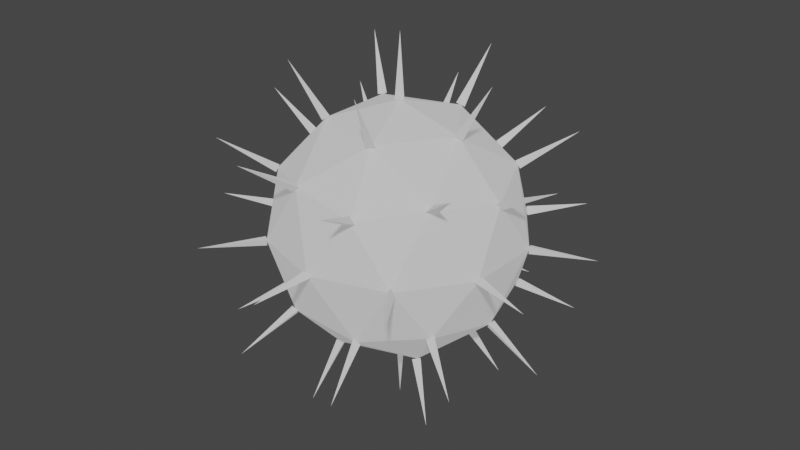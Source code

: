 # Source: PointLight.blend  (saved by Blender 3.3.6; exported with 4.5.12 LTS)
import bpy
from mathutils import Matrix  # noqa: F401  (used for matrix-valued properties, if any)

bpy.ops.wm.read_factory_settings(use_empty=True)
scene = bpy.context.scene
scene.name = 'Scene'

# ---- collections
col_collection = bpy.data.collections.new('Collection'); scene.collection.children.link(col_collection)

# ---- materials (node trees are filled in below, after node groups)
mat_material = bpy.data.materials.new('Material')
mat_material.use_transparent_shadow = False

# ---- material node trees
mat_material.use_nodes = True; mat_material.node_tree.nodes.clear()
_N = mat_material.node_tree.nodes; _L = mat_material.node_tree.links
n0 = _N.new('ShaderNodeBsdfPrincipled'); n0.name = 'Principled BSDF'; n0.location = (10, 300)
n0.distribution = 'GGX'
n0.subsurface_method = 'RANDOM_WALK_SKIN'
n0.inputs[0].default_value = (0.32, 0.32, 0.32, 1.0)
n0.inputs[2].default_value = 1.0
n0.inputs[3].default_value = 1.45
n0.inputs[27].default_value = (0.32, 0.32, 0.32, 1.0)
n0.inputs[28].default_value = 1.0
n1 = _N.new('ShaderNodeOutputMaterial'); n1.name = 'Material Output'; n1.location = (300, 300)
_L.new(n0.outputs[0], n1.inputs[0])
n1.is_active_output = True

# ---- world
world_world = bpy.data.worlds.new('World'); scene.world = world_world
world_world.use_nodes = True; world_world.node_tree.nodes.clear()
_N = world_world.node_tree.nodes; _L = world_world.node_tree.links
n0 = _N.new('ShaderNodeOutputWorld'); n0.name = 'World Output'; n0.location = (300, 300)
n1 = _N.new('ShaderNodeBackground'); n1.name = 'Background'; n1.location = (10, 300)
n1.inputs[0].default_value = (0.05088, 0.05088, 0.05088, 1.0)
_L.new(n1.outputs[0], n0.inputs[0])
n0.is_active_output = True
world_world.color = (0.05088, 0.05088, 0.05088)
world_world.use_sun_shadow = False
world_world.sun_shadow_jitter_overblur = 0.0

# ---- meshes
me_pointlight_mesh = bpy.data.meshes.new('PointLight_mesh')
me_pointlight_mesh.from_pydata([(0.0, 0.0, -0.5), (0.3618, -0.2629, -0.2236), (-0.1382, -0.4253, -0.2236), (-0.4472, 0.0, -0.2236), (-0.1382, 0.4253, -0.2236), (0.3618, 0.2629, -0.2236), (0.1382, -0.4253, 0.2236), (-0.3618, -0.2629, 0.2236), (-0.3618, 0.2629, 0.2236), (0.1382, 0.4253, 0.2236), (0.4472, 0.0, 0.2236), (0.0, 0.0, 0.5), (-0.08123, -0.25, -0.4253), (0.2127, -0.1545, -0.4253), (0.1314, -0.4045, -0.2629), (0.4253, 0.0, -0.2629), (0.2127, 0.1545, -0.4253), (-0.2629, 0.0, -0.4253), (-0.3441, -0.25, -0.2629), (-0.08123, 0.25, -0.4253), (-0.3441, 0.25, -0.2629), (0.1314, 0.4045, -0.2629), (0.4755, -0.1545, 0.0), (0.4755, 0.1545, 0.0), (0.0, -0.5, 0.0), (0.2939, -0.4045, 0.0), (-0.4755, -0.1545, 0.0), (-0.2939, -0.4045, 0.0), (-0.2939, 0.4045, 0.0), (-0.4755, 0.1545, 0.0), (0.2939, 0.4045, 0.0), (0.0, 0.5, 0.0), (0.3441, -0.25, 0.2629), (-0.1314, -0.4045, 0.2629), (-0.4253, 0.0, 0.2629), (-0.1314, 0.4045, 0.2629), (0.3441, 0.25, 0.2629), (0.08123, -0.25, 0.4253), (0.2629, 0.0, 0.4253), (-0.2127, -0.1545, 0.4253), (-0.2127, 0.1545, 0.4253), (0.08123, 0.25, 0.4253), (-3.358e-07, -1.239e-09, -0.75), (-0.02, -0.0001476, -0.5), (0.009872, 0.01739, -0.5), (0.01013, -0.01725, -0.5), (0.5427, -0.3943, -0.3354), (0.3629, -0.2491, -0.2381), (0.3732, -0.2611, -0.2073), (0.3494, -0.2784, -0.2255), (-0.2073, -0.638, -0.3354), (-0.121, -0.4338, -0.2181), (-0.1542, -0.4264, -0.2116), (-0.1394, -0.4157, -0.2411), (-0.6708, 0.0, -0.3354), (-0.4562, 0.0, -0.2057), (-0.4427, 0.01732, -0.2326), (-0.4427, -0.01732, -0.2326), (-0.2073, 0.638, -0.3354), (-0.121, 0.4338, -0.2181), (-0.1394, 0.4157, -0.2411), (-0.1542, 0.4264, -0.2116), (0.5427, 0.3943, -0.3354), (0.3629, 0.2491, -0.2381), (0.3494, 0.2784, -0.2255), (0.3732, 0.2611, -0.2073), (0.2073, -0.638, 0.3354), (0.1571, -0.4221, 0.2181), (0.1315, -0.4183, 0.2411), (0.1259, -0.4356, 0.2116), (-0.5427, -0.3943, 0.3354), (-0.349, -0.2681, 0.2381), (-0.3727, -0.2462, 0.2255), (-0.3636, -0.2742, 0.2073), (-0.5427, 0.3943, 0.3354), (-0.349, 0.2681, 0.2381), (-0.3636, 0.2742, 0.2073), (-0.3727, 0.2462, 0.2255), (0.2073, 0.638, 0.3354), (0.1571, 0.4221, 0.2181), (0.1259, 0.4356, 0.2116), (0.1315, 0.4183, 0.2411), (0.6708, 0.0, 0.3354), (0.4562, 0.0, 0.2057), (0.4427, 0.01732, 0.2326), (0.4427, -0.01732, 0.2326), (3.574e-07, -6.57e-10, 0.75), (0.02, 0.0, 0.5), (-0.01, 0.01732, 0.5), (-0.01, -0.01732, 0.5), (-0.1218, -0.375, -0.638), (-0.06476, -0.2609, -0.4221), (-0.09888, -0.2562, -0.4183), (-0.08004, -0.2329, -0.4356), (0.319, -0.2318, -0.638), (0.2084, -0.1369, -0.4338), (0.23, -0.1571, -0.4157), (0.1995, -0.1696, -0.4264), (0.1972, -0.6068, -0.3943), (0.1485, -0.3955, -0.2681), (0.1307, -0.4156, -0.2462), (0.1151, -0.4024, -0.2743), (0.638, 2.653e-09, -0.3943), (0.4148, -3.807e-10, -0.2799), (0.4306, 0.01732, -0.2544), (0.4306, -0.01732, -0.2544), (0.319, 0.2318, -0.638), (0.2084, 0.1369, -0.4338), (0.1995, 0.1696, -0.4264), (0.23, 0.1571, -0.4157), (-0.3943, -1.326e-09, -0.638), (-0.2799, -3.735e-10, -0.4148), (-0.2544, 0.01732, -0.4306), (-0.2544, -0.01732, -0.4306), (-0.5161, -0.375, -0.3943), (-0.3441, -0.2645, -0.2491), (-0.3567, -0.2346, -0.2611), (-0.3315, -0.2509, -0.2784), (-0.1218, 0.375, -0.638), (-0.06476, 0.2609, -0.4221), (-0.08004, 0.2329, -0.4356), (-0.09888, 0.2562, -0.4183), (-0.5161, 0.375, -0.3943), (-0.3441, 0.2645, -0.2491), (-0.3315, 0.2509, -0.2784), (-0.3567, 0.2346, -0.2611), (0.1972, 0.6068, -0.3943), (0.1485, 0.3955, -0.2681), (0.1151, 0.4024, -0.2743), (0.1307, 0.4156, -0.2462), (0.7133, -0.2318, -6.784e-08), (0.4774, -0.1486, -0.01902), (0.4797, -0.1418, 0.01486), (0.4695, -0.1731, 0.004158), (0.7133, 0.2318, -6.784e-08), (0.4774, 0.1486, -0.01902), (0.4695, 0.1731, 0.004158), (0.4797, 0.1418, 0.01486), (1.326e-09, -0.75, -4.073e-08), (0.02, -0.5, -1.061e-10), (-0.01, -0.5, 0.01732), (-0.01, -0.5, -0.01732), (0.4408, -0.6068, 3.938e-08), (0.307, -0.395, -0.01176), (0.2956, -0.4033, 0.01989), (0.2791, -0.4152, -0.008135), (-0.7133, -0.2318, 5.188e-08), (-0.4736, -0.1604, 0.01902), (-0.4816, -0.1359, -0.004158), (-0.4714, -0.1672, -0.01486), (-0.4408, -0.6068, -8.117e-08), (-0.2808, -0.414, 0.01176), (-0.3087, -0.3938, 0.008135), (-0.2922, -0.4057, -0.01989), (-0.4408, 0.6068, -8.117e-08), (-0.2808, 0.414, 0.01176), (-0.2922, 0.4057, -0.01989), (-0.3087, 0.3938, 0.008135), (-0.7133, 0.2318, 5.188e-08), (-0.4736, 0.1604, 0.01902), (-0.4714, 0.1672, -0.01486), (-0.4816, 0.1359, -0.004158), (0.4408, 0.6068, 3.938e-08), (0.307, 0.395, -0.01176), (0.2791, 0.4152, -0.008135), (0.2956, 0.4033, 0.01989), (-2.487e-09, 0.75, -4.073e-08), (0.02, 0.5, 1.99e-10), (-0.01, 0.5, -0.01732), (-0.01, 0.5, 0.01732), (0.5161, -0.375, 0.3943), (0.3579, -0.2455, 0.2491), (0.3411, -0.2378, 0.2784), (0.3333, -0.2667, 0.2611), (-0.1972, -0.6068, 0.3943), (-0.1123, -0.4073, 0.2681), (-0.1434, -0.3932, 0.2743), (-0.1386, -0.413, 0.2462), (-0.638, -3.979e-09, 0.3943), (-0.4148, -1.775e-10, 0.2799), (-0.4306, 0.01732, 0.2544), (-0.4306, -0.01732, 0.2544), (-0.1972, 0.6068, 0.3943), (-0.1123, 0.4073, 0.2681), (-0.1386, 0.413, 0.2462), (-0.1434, 0.3932, 0.2743), (0.5161, 0.375, 0.3943), (0.3579, 0.2455, 0.2491), (0.3333, 0.2667, 0.2611), (0.3411, 0.2378, 0.2784), (0.1218, -0.375, 0.638), (0.1009, -0.2491, 0.4221), (0.07213, -0.2355, 0.4356), (0.07061, -0.2654, 0.4183), (0.3943, -6.632e-10, 0.638), (0.2799, 1.507e-11, 0.4148), (0.2544, 0.01732, 0.4306), (0.2544, -0.01732, 0.4306), (-0.319, -0.2318, 0.638), (-0.1946, -0.1559, 0.4338), (-0.2229, -0.1374, 0.4264), (-0.2205, -0.1702, 0.4157), (-0.319, 0.2318, 0.638), (-0.1946, 0.1559, 0.4338), (-0.2205, 0.1702, 0.4157), (-0.2229, 0.1374, 0.4264), (0.1218, 0.375, 0.638), (0.1009, 0.2491, 0.4221), (0.07061, 0.2654, 0.4183), (0.07213, 0.2355, 0.4356)], [], [(0, 13, 12), (1, 13, 15), (0, 12, 17), (0, 17, 19), (0, 19, 16), (1, 15, 22), (2, 14, 24), (3, 18, 26), (4, 20, 28), (5, 21, 30), (1, 22, 25), (2, 24, 27), (3, 26, 29), (4, 28, 31), (5, 30, 23), (6, 32, 37), (7, 33, 39), (8, 34, 40), (9, 35, 41), (10, 36, 38), (38, 41, 11), (38, 36, 41), (36, 9, 41), (41, 40, 11), (41, 35, 40), (35, 8, 40), (40, 39, 11), (40, 34, 39), (34, 7, 39), (39, 37, 11), (39, 33, 37), (33, 6, 37), (37, 38, 11), (37, 32, 38), (32, 10, 38), (23, 36, 10), (23, 30, 36), (30, 9, 36), (31, 35, 9), (31, 28, 35), (28, 8, 35), (29, 34, 8), (29, 26, 34), (26, 7, 34), (27, 33, 7), (27, 24, 33), (24, 6, 33), (25, 32, 6), (25, 22, 32), (22, 10, 32), (30, 31, 9), (30, 21, 31), (21, 4, 31), (28, 29, 8), (28, 20, 29), (20, 3, 29), (26, 27, 7), (26, 18, 27), (18, 2, 27), (24, 25, 6), (24, 14, 25), (14, 1, 25), (22, 23, 10), (22, 15, 23), (15, 5, 23), (16, 21, 5), (16, 19, 21), (19, 4, 21), (19, 20, 4), (19, 17, 20), (17, 3, 20), (17, 18, 3), (17, 12, 18), (12, 2, 18), (15, 16, 5), (15, 13, 16), (13, 0, 16), (12, 14, 2), (12, 13, 14), (13, 1, 14), (43, 44, 42), (44, 45, 42), (45, 43, 42), (45, 44, 43), (47, 48, 46), (48, 49, 46), (49, 47, 46), (49, 48, 47), (51, 52, 50), (52, 53, 50), (53, 51, 50), (53, 52, 51), (55, 56, 54), (56, 57, 54), (57, 55, 54), (57, 56, 55), (59, 60, 58), (60, 61, 58), (61, 59, 58), (61, 60, 59), (63, 64, 62), (64, 65, 62), (65, 63, 62), (65, 64, 63), (67, 68, 66), (68, 69, 66), (69, 67, 66), (69, 68, 67), (71, 72, 70), (72, 73, 70), (73, 71, 70), (73, 72, 71), (75, 76, 74), (76, 77, 74), (77, 75, 74), (77, 76, 75), (79, 80, 78), (80, 81, 78), (81, 79, 78), (81, 80, 79), (83, 84, 82), (84, 85, 82), (85, 83, 82), (85, 84, 83), (87, 88, 86), (88, 89, 86), (89, 87, 86), (89, 88, 87), (91, 92, 90), (92, 93, 90), (93, 91, 90), (93, 92, 91), (95, 96, 94), (96, 97, 94), (97, 95, 94), (97, 96, 95), (99, 100, 98), (100, 101, 98), (101, 99, 98), (101, 100, 99), (103, 104, 102), (104, 105, 102), (105, 103, 102), (105, 104, 103), (107, 108, 106), (108, 109, 106), (109, 107, 106), (109, 108, 107), (111, 112, 110), (112, 113, 110), (113, 111, 110), (113, 112, 111), (115, 116, 114), (116, 117, 114), (117, 115, 114), (117, 116, 115), (119, 120, 118), (120, 121, 118), (121, 119, 118), (121, 120, 119), (123, 124, 122), (124, 125, 122), (125, 123, 122), (125, 124, 123), (127, 128, 126), (128, 129, 126), (129, 127, 126), (129, 128, 127), (131, 132, 130), (132, 133, 130), (133, 131, 130), (133, 132, 131), (135, 136, 134), (136, 137, 134), (137, 135, 134), (137, 136, 135), (139, 140, 138), (140, 141, 138), (141, 139, 138), (141, 140, 139), (143, 144, 142), (144, 145, 142), (145, 143, 142), (145, 144, 143), (147, 148, 146), (148, 149, 146), (149, 147, 146), (149, 148, 147), (151, 152, 150), (152, 153, 150), (153, 151, 150), (153, 152, 151), (155, 156, 154), (156, 157, 154), (157, 155, 154), (157, 156, 155), (159, 160, 158), (160, 161, 158), (161, 159, 158), (161, 160, 159), (163, 164, 162), (164, 165, 162), (165, 163, 162), (165, 164, 163), (167, 168, 166), (168, 169, 166), (169, 167, 166), (169, 168, 167), (171, 172, 170), (172, 173, 170), (173, 171, 170), (173, 172, 171), (175, 176, 174), (176, 177, 174), (177, 175, 174), (177, 176, 175), (179, 180, 178), (180, 181, 178), (181, 179, 178), (181, 180, 179), (183, 184, 182), (184, 185, 182), (185, 183, 182), (185, 184, 183), (187, 188, 186), (188, 189, 186), (189, 187, 186), (189, 188, 187), (191, 192, 190), (192, 193, 190), (193, 191, 190), (193, 192, 191), (195, 196, 194), (196, 197, 194), (197, 195, 194), (197, 196, 195), (199, 200, 198), (200, 201, 198), (201, 199, 198), (201, 200, 199), (203, 204, 202), (204, 205, 202), (205, 203, 202), (205, 204, 203), (207, 208, 206), (208, 209, 206), (209, 207, 206), (209, 208, 207)])
_uv = me_pointlight_mesh.uv_layers.new(name='UVMap')
_uv.uv.foreach_set('vector', [0.1818, 0.0, 0.2273, 0.07873, 0.1364, 0.07873, 0.2727, 0.1575, 0.3182, 0.07873, 0.3636, 0.1575, 0.9091, 0.0, 0.9545, 0.07873, 0.8636, 0.07873, 0.7273, 0.0, 0.7727, 0.07873, 0.6818, 0.07873, 0.5455, 0.0, 0.5909, 0.07873, 0.5, 0.07873, 0.2727, 0.1575, 0.3636, 0.1575, 0.3182, 0.2362, 0.09091, 0.1575, 0.1818, 0.1575, 0.1364, 0.2362, 0.8182, 0.1575, 0.9091, 0.1575, 0.8636, 0.2362, 0.6364, 0.1575, 0.7273, 0.1575, 0.6818, 0.2362, 0.4545, 0.1575, 0.5455, 0.1575, 0.5, 0.2362, 0.2727, 0.1575, 0.3182, 0.2362, 0.2273, 0.2362, 0.09091, 0.1575, 0.1364, 0.2362, 0.04546, 0.2362, 0.8182, 0.1575, 0.8636, 0.2362, 0.7727, 0.2362, 0.6364, 0.1575, 0.6818, 0.2362, 0.5909, 0.2362, 0.4545, 0.1575, 0.5, 0.2362, 0.4091, 0.2362, 0.1818, 0.3149, 0.2727, 0.3149, 0.2273, 0.3937, 0.0, 0.3149, 0.09091, 0.3149, 0.04546, 0.3937, 0.7273, 0.3149, 0.8182, 0.3149, 0.7727, 0.3937, 0.5455, 0.3149, 0.6364, 0.3149, 0.5909, 0.3937, 0.3636, 0.3149, 0.4545, 0.3149, 0.4091, 0.3937, 0.4091, 0.3937, 0.5, 0.3937, 0.4545, 0.4724, 0.4091, 0.3937, 0.4545, 0.3149, 0.5, 0.3937, 0.4545, 0.3149, 0.5455, 0.3149, 0.5, 0.3937, 0.5909, 0.3937, 0.6818, 0.3937, 0.6364, 0.4724, 0.5909, 0.3937, 0.6364, 0.3149, 0.6818, 0.3937, 0.6364, 0.3149, 0.7273, 0.3149, 0.6818, 0.3937, 0.7727, 0.3937, 0.8636, 0.3937, 0.8182, 0.4724, 0.7727, 0.3937, 0.8182, 0.3149, 0.8636, 0.3937, 0.8182, 0.3149, 0.9091, 0.3149, 0.8636, 0.3937, 0.04546, 0.3937, 0.1364, 0.3937, 0.09091, 0.4724, 0.04546, 0.3937, 0.09091, 0.3149, 0.1364, 0.3937, 0.09091, 0.3149, 0.1818, 0.3149, 0.1364, 0.3937, 0.2273, 0.3937, 0.3182, 0.3937, 0.2727, 0.4724, 0.2273, 0.3937, 0.2727, 0.3149, 0.3182, 0.3937, 0.2727, 0.3149, 0.3636, 0.3149, 0.3182, 0.3937, 0.4091, 0.2362, 0.4545, 0.3149, 0.3636, 0.3149, 0.4091, 0.2362, 0.5, 0.2362, 0.4545, 0.3149, 0.5, 0.2362, 0.5455, 0.3149, 0.4545, 0.3149, 0.5909, 0.2362, 0.6364, 0.3149, 0.5455, 0.3149, 0.5909, 0.2362, 0.6818, 0.2362, 0.6364, 0.3149, 0.6818, 0.2362, 0.7273, 0.3149, 0.6364, 0.3149, 0.7727, 0.2362, 0.8182, 0.3149, 0.7273, 0.3149, 0.7727, 0.2362, 0.8636, 0.2362, 0.8182, 0.3149, 0.8636, 0.2362, 0.9091, 0.3149, 0.8182, 0.3149, 0.04546, 0.2362, 0.09091, 0.3149, 0.0, 0.3149, 0.04546, 0.2362, 0.1364, 0.2362, 0.09091, 0.3149, 0.1364, 0.2362, 0.1818, 0.3149, 0.09091, 0.3149, 0.2273, 0.2362, 0.2727, 0.3149, 0.1818, 0.3149, 0.2273, 0.2362, 0.3182, 0.2362, 0.2727, 0.3149, 0.3182, 0.2362, 0.3636, 0.3149, 0.2727, 0.3149, 0.5, 0.2362, 0.5909, 0.2362, 0.5455, 0.3149, 0.5, 0.2362, 0.5455, 0.1575, 0.5909, 0.2362, 0.5455, 0.1575, 0.6364, 0.1575, 0.5909, 0.2362, 0.6818, 0.2362, 0.7727, 0.2362, 0.7273, 0.3149, 0.6818, 0.2362, 0.7273, 0.1575, 0.7727, 0.2362, 0.7273, 0.1575, 0.8182, 0.1575, 0.7727, 0.2362, 0.8636, 0.2362, 0.9545, 0.2362, 0.9091, 0.3149, 0.8636, 0.2362, 0.9091, 0.1575, 0.9545, 0.2362, 0.9091, 0.1575, 1.0, 0.1575, 0.9545, 0.2362, 0.1364, 0.2362, 0.2273, 0.2362, 0.1818, 0.3149, 0.1364, 0.2362, 0.1818, 0.1575, 0.2273, 0.2362, 0.1818, 0.1575, 0.2727, 0.1575, 0.2273, 0.2362, 0.3182, 0.2362, 0.4091, 0.2362, 0.3636, 0.3149, 0.3182, 0.2362, 0.3636, 0.1575, 0.4091, 0.2362, 0.3636, 0.1575, 0.4545, 0.1575, 0.4091, 0.2362, 0.5, 0.07873, 0.5455, 0.1575, 0.4545, 0.1575, 0.5, 0.07873, 0.5909, 0.07873, 0.5455, 0.1575, 0.5909, 0.07873, 0.6364, 0.1575, 0.5455, 0.1575, 0.6818, 0.07873, 0.7273, 0.1575, 0.6364, 0.1575, 0.6818, 0.07873, 0.7727, 0.07873, 0.7273, 0.1575, 0.7727, 0.07873, 0.8182, 0.1575, 0.7273, 0.1575, 0.8636, 0.07873, 0.9091, 0.1575, 0.8182, 0.1575, 0.8636, 0.07873, 0.9545, 0.07873, 0.9091, 0.1575, 0.9545, 0.07873, 1.0, 0.1575, 0.9091, 0.1575, 0.3636, 0.1575, 0.4091, 0.07873, 0.4545, 0.1575, 0.3636, 0.1575, 0.3182, 0.07873, 0.4091, 0.07873, 0.3182, 0.07873, 0.3636, 0.0, 0.4091, 0.07873, 0.1364, 0.07873, 0.1818, 0.1575, 0.09091, 0.1575, 0.1364, 0.07873, 0.2273, 0.07873, 0.1818, 0.1575, 0.2273, 0.07873, 0.2727, 0.1575, 0.1818, 0.1575, 0.5455, 0.0, 0.5455, 0.0, 0.5455, 0.0, 0.5455, 0.0, 0.5455, 0.0, 0.5455, 0.0, 0.5455, 0.0, 0.5455, 0.0, 0.5455, 0.0, 0.5455, 0.0, 0.5455, 0.0, 0.5455, 0.0, 0.2727, 0.1575, 0.2727, 0.1575, 0.2727, 0.1575, 0.2727, 0.1575, 0.2727, 0.1575, 0.2727, 0.1575, 0.2727, 0.1575, 0.2727, 0.1575, 0.2727, 0.1575, 0.2727, 0.1575, 0.2727, 0.1575, 0.2727, 0.1575, 0.4545, 0.1575, 0.4545, 0.1575, 0.4545, 0.1575, 0.4545, 0.1575, 0.4545, 0.1575, 0.4545, 0.1575, 0.4545, 0.1575, 0.4545, 0.1575, 0.4545, 0.1575, 0.4545, 0.1575, 0.4545, 0.1575, 0.4545, 0.1575, 0.8182, 0.1575, 0.8182, 0.1575, 0.8182, 0.1575, 0.8182, 0.1575, 0.8182, 0.1575, 0.8182, 0.1575, 0.8182, 0.1575, 0.8182, 0.1575, 0.8182, 0.1575, 0.8182, 0.1575, 0.8182, 0.1575, 0.8182, 0.1575, 0.6364, 0.1575, 0.6364, 0.1575, 0.6364, 0.1575, 0.6364, 0.1575, 0.6364, 0.1575, 0.6364, 0.1575, 0.6364, 0.1575, 0.6364, 0.1575, 0.6364, 0.1575, 0.6364, 0.1575, 0.6364, 0.1575, 0.6364, 0.1575, 0.4545, 0.1575, 0.4545, 0.1575, 0.4545, 0.1575, 0.4545, 0.1575, 0.4545, 0.1575, 0.4545, 0.1575, 0.4545, 0.1575, 0.4545, 0.1575, 0.4545, 0.1575, 0.4545, 0.1575, 0.4545, 0.1575, 0.4545, 0.1575, 0.1818, 0.3149, 0.1818, 0.3149, 0.1818, 0.3149, 0.1818, 0.3149, 0.1818, 0.3149, 0.1818, 0.3149, 0.1818, 0.3149, 0.1818, 0.3149, 0.1818, 0.3149, 0.1818, 0.3149, 0.1818, 0.3149, 0.1818, 0.3149, 0.5455, 0.3149, 0.5455, 0.3149, 0.5455, 0.3149, 0.5455, 0.3149, 0.5455, 0.3149, 0.5455, 0.3149, 0.5455, 0.3149, 0.5455, 0.3149, 0.5455, 0.3149, 0.5455, 0.3149, 0.5455, 0.3149, 0.5455, 0.3149, 0.7273, 0.3149, 0.7273, 0.3149, 0.7273, 0.3149, 0.7273, 0.3149, 0.7273, 0.3149, 0.7273, 0.3149, 0.7273, 0.3149, 0.7273, 0.3149, 0.7273, 0.3149, 0.7273, 0.3149, 0.7273, 0.3149, 0.7273, 0.3149, 0.5455, 0.3149, 0.5455, 0.3149, 0.5455, 0.3149, 0.5455, 0.3149, 0.5455, 0.3149, 0.5455, 0.3149, 0.5455, 0.3149, 0.5455, 0.3149, 0.5455, 0.3149, 0.5455, 0.3149, 0.5455, 0.3149, 0.5455, 0.3149, 0.3636, 0.3149, 0.3636, 0.3149, 0.3636, 0.3149, 0.3636, 0.3149, 0.3636, 0.3149, 0.3636, 0.3149, 0.3636, 0.3149, 0.3636, 0.3149, 0.3636, 0.3149, 0.3636, 0.3149, 0.3636, 0.3149, 0.3636, 0.3149, 0.4545, 0.4724, 0.4545, 0.4724, 0.4545, 0.4724, 0.4545, 0.4724, 0.4545, 0.4724, 0.4545, 0.4724, 0.4545, 0.4724, 0.4545, 0.4724, 0.4545, 0.4724, 0.4545, 0.4724, 0.4545, 0.4724, 0.4545, 0.4724, 0.5455, 0.07873, 0.5455, 0.07873, 0.5455, 0.07873, 0.5455, 0.07873, 0.5455, 0.07873, 0.5455, 0.07873, 0.5455, 0.07873, 0.5455, 0.07873, 0.5455, 0.07873, 0.5455, 0.07873, 0.5455, 0.07873, 0.5455, 0.07873, 0.2727, 0.07873, 0.2727, 0.07873, 0.2727, 0.07873, 0.2727, 0.07873, 0.2727, 0.07873, 0.2727, 0.07873, 0.2727, 0.07873, 0.2727, 0.07873, 0.2727, 0.07873, 0.2727, 0.07873, 0.2727, 0.07873, 0.2727, 0.07873, 0.1818, 0.1575, 0.1818, 0.1575, 0.1818, 0.1575, 0.1818, 0.1575, 0.1818, 0.1575, 0.1818, 0.1575, 0.1818, 0.1575, 0.1818, 0.1575, 0.1818, 0.1575, 0.1818, 0.1575, 0.1818, 0.1575, 0.1818, 0.1575, 0.3636, 0.1575, 0.3636, 0.1575, 0.3636, 0.1575, 0.3636, 0.1575, 0.3636, 0.1575, 0.3636, 0.1575, 0.3636, 0.1575, 0.3636, 0.1575, 0.3636, 0.1575, 0.3636, 0.1575, 0.3636, 0.1575, 0.3636, 0.1575, 0.4545, 0.07873, 0.4545, 0.07873, 0.4545, 0.07873, 0.4545, 0.07873, 0.4545, 0.07873, 0.4545, 0.07873, 0.4545, 0.07873, 0.4545, 0.07873, 0.4545, 0.07873, 0.4545, 0.07873, 0.4545, 0.07873, 0.4545, 0.07873, 0.8182, 0.07873, 0.8182, 0.07873, 0.8182, 0.07873, 0.8182, 0.07873, 0.8182, 0.07873, 0.8182, 0.07873, 0.8182, 0.07873, 0.8182, 0.07873, 0.8182, 0.07873, 0.8182, 0.07873, 0.8182, 0.07873, 0.8182, 0.07873, 0.9091, 0.1575, 0.9091, 0.1575, 0.9091, 0.1575, 0.9091, 0.1575, 0.9091, 0.1575, 0.9091, 0.1575, 0.9091, 0.1575, 0.9091, 0.1575, 0.9091, 0.1575, 0.9091, 0.1575, 0.9091, 0.1575, 0.9091, 0.1575, 0.6364, 0.07873, 0.6364, 0.07873, 0.6364, 0.07873, 0.6364, 0.07873, 0.6364, 0.07873, 0.6364, 0.07873, 0.6364, 0.07873, 0.6364, 0.07873, 0.6364, 0.07873, 0.6364, 0.07873, 0.6364, 0.07873, 0.6364, 0.07873, 0.7273, 0.1575, 0.7273, 0.1575, 0.7273, 0.1575, 0.7273, 0.1575, 0.7273, 0.1575, 0.7273, 0.1575, 0.7273, 0.1575, 0.7273, 0.1575, 0.7273, 0.1575, 0.7273, 0.1575, 0.7273, 0.1575, 0.7273, 0.1575, 0.5455, 0.1575, 0.5455, 0.1575, 0.5455, 0.1575, 0.5455, 0.1575, 0.5455, 0.1575, 0.5455, 0.1575, 0.5455, 0.1575, 0.5455, 0.1575, 0.5455, 0.1575, 0.5455, 0.1575, 0.5455, 0.1575, 0.5455, 0.1575, 0.3182, 0.2362, 0.3182, 0.2362, 0.3182, 0.2362, 0.3182, 0.2362, 0.3182, 0.2362, 0.3182, 0.2362, 0.3182, 0.2362, 0.3182, 0.2362, 0.3182, 0.2362, 0.3182, 0.2362, 0.3182, 0.2362, 0.3182, 0.2362, 0.4091, 0.2362, 0.4091, 0.2362, 0.4091, 0.2362, 0.4091, 0.2362, 0.4091, 0.2362, 0.4091, 0.2362, 0.4091, 0.2362, 0.4091, 0.2362, 0.4091, 0.2362, 0.4091, 0.2362, 0.4091, 0.2362, 0.4091, 0.2362, 0.1364, 0.2362, 0.1364, 0.2362, 0.1364, 0.2362, 0.1364, 0.2362, 0.1364, 0.2362, 0.1364, 0.2362, 0.1364, 0.2362, 0.1364, 0.2362, 0.1364, 0.2362, 0.1364, 0.2362, 0.1364, 0.2362, 0.1364, 0.2362, 0.2273, 0.2362, 0.2273, 0.2362, 0.2273, 0.2362, 0.2273, 0.2362, 0.2273, 0.2362, 0.2273, 0.2362, 0.2273, 0.2362, 0.2273, 0.2362, 0.2273, 0.2362, 0.2273, 0.2362, 0.2273, 0.2362, 0.2273, 0.2362, 0.8636, 0.2362, 0.8636, 0.2362, 0.8636, 0.2362, 0.8636, 0.2362, 0.8636, 0.2362, 0.8636, 0.2362, 0.8636, 0.2362, 0.8636, 0.2362, 0.8636, 0.2362, 0.8636, 0.2362, 0.8636, 0.2362, 0.8636, 0.2362, 0.5, 0.2362, 0.5, 0.2362, 0.5, 0.2362, 0.5, 0.2362, 0.5, 0.2362, 0.5, 0.2362, 0.5, 0.2362, 0.5, 0.2362, 0.5, 0.2362, 0.5, 0.2362, 0.5, 0.2362, 0.5, 0.2362, 0.6818, 0.2362, 0.6818, 0.2362, 0.6818, 0.2362, 0.6818, 0.2362, 0.6818, 0.2362, 0.6818, 0.2362, 0.6818, 0.2362, 0.6818, 0.2362, 0.6818, 0.2362, 0.6818, 0.2362, 0.6818, 0.2362, 0.6818, 0.2362, 0.7727, 0.2362, 0.7727, 0.2362, 0.7727, 0.2362, 0.7727, 0.2362, 0.7727, 0.2362, 0.7727, 0.2362, 0.7727, 0.2362, 0.7727, 0.2362, 0.7727, 0.2362, 0.7727, 0.2362, 0.7727, 0.2362, 0.7727, 0.2362, 0.5, 0.2362, 0.5, 0.2362, 0.5, 0.2362, 0.5, 0.2362, 0.5, 0.2362, 0.5, 0.2362, 0.5, 0.2362, 0.5, 0.2362, 0.5, 0.2362, 0.5, 0.2362, 0.5, 0.2362, 0.5, 0.2362, 0.5909, 0.2362, 0.5909, 0.2362, 0.5909, 0.2362, 0.5909, 0.2362, 0.5909, 0.2362, 0.5909, 0.2362, 0.5909, 0.2362, 0.5909, 0.2362, 0.5909, 0.2362, 0.5909, 0.2362, 0.5909, 0.2362, 0.5909, 0.2362, 0.2727, 0.3149, 0.2727, 0.3149, 0.2727, 0.3149, 0.2727, 0.3149, 0.2727, 0.3149, 0.2727, 0.3149, 0.2727, 0.3149, 0.2727, 0.3149, 0.2727, 0.3149, 0.2727, 0.3149, 0.2727, 0.3149, 0.2727, 0.3149, 0.09091, 0.3149, 0.09091, 0.3149, 0.09091, 0.3149, 0.09091, 0.3149, 0.09091, 0.3149, 0.09091, 0.3149, 0.09091, 0.3149, 0.09091, 0.3149, 0.09091, 0.3149, 0.09091, 0.3149, 0.09091, 0.3149, 0.09091, 0.3149, 0.8182, 0.3149, 0.8182, 0.3149, 0.8182, 0.3149, 0.8182, 0.3149, 0.8182, 0.3149, 0.8182, 0.3149, 0.8182, 0.3149, 0.8182, 0.3149, 0.8182, 0.3149, 0.8182, 0.3149, 0.8182, 0.3149, 0.8182, 0.3149, 0.6364, 0.3149, 0.6364, 0.3149, 0.6364, 0.3149, 0.6364, 0.3149, 0.6364, 0.3149, 0.6364, 0.3149, 0.6364, 0.3149, 0.6364, 0.3149, 0.6364, 0.3149, 0.6364, 0.3149, 0.6364, 0.3149, 0.6364, 0.3149, 0.4545, 0.3149, 0.4545, 0.3149, 0.4545, 0.3149, 0.4545, 0.3149, 0.4545, 0.3149, 0.4545, 0.3149, 0.4545, 0.3149, 0.4545, 0.3149, 0.4545, 0.3149, 0.4545, 0.3149, 0.4545, 0.3149, 0.4545, 0.3149, 0.1818, 0.3937, 0.1818, 0.3937, 0.1818, 0.3937, 0.1818, 0.3937, 0.1818, 0.3937, 0.1818, 0.3937, 0.1818, 0.3937, 0.1818, 0.3937, 0.1818, 0.3937, 0.1818, 0.3937, 0.1818, 0.3937, 0.1818, 0.3937, 0.3636, 0.3937, 0.3636, 0.3937, 0.3636, 0.3937, 0.3636, 0.3937, 0.3636, 0.3937, 0.3636, 0.3937, 0.3636, 0.3937, 0.3636, 0.3937, 0.3636, 0.3937, 0.3636, 0.3937, 0.3636, 0.3937, 0.3636, 0.3937, 0.4545, 0.3937, 0.4545, 0.3937, 0.4545, 0.3937, 0.4545, 0.3937, 0.4545, 0.3937, 0.4545, 0.3937, 0.4545, 0.3937, 0.4545, 0.3937, 0.4545, 0.3937, 0.4545, 0.3937, 0.4545, 0.3937, 0.4545, 0.3937, 0.7273, 0.3937, 0.7273, 0.3937, 0.7273, 0.3937, 0.7273, 0.3937, 0.7273, 0.3937, 0.7273, 0.3937, 0.7273, 0.3937, 0.7273, 0.3937, 0.7273, 0.3937, 0.7273, 0.3937, 0.7273, 0.3937, 0.7273, 0.3937, 0.5455, 0.3937, 0.5455, 0.3937, 0.5455, 0.3937, 0.5455, 0.3937, 0.5455, 0.3937, 0.5455, 0.3937, 0.5455, 0.3937, 0.5455, 0.3937, 0.5455, 0.3937, 0.5455, 0.3937, 0.5455, 0.3937, 0.5455, 0.3937])
_uv.active_render = True
_uv = me_pointlight_mesh.uv_layers.new(name='uv_map')
_uv.uv.foreach_set('vector', [0.0, 0.0, 0.0, 0.0, 0.0, 0.0, 0.0, 0.0, 0.0, 0.0, 0.0, 0.0, 0.0, 0.0, 0.0, 0.0, 0.0, 0.0, 0.0, 0.0, 0.0, 0.0, 0.0, 0.0, 0.0, 0.0, 0.0, 0.0, 0.0, 0.0, 0.0, 0.0, 0.0, 0.0, 0.0, 0.0, 0.0, 0.0, 0.0, 0.0, 0.0, 0.0, 0.0, 0.0, 0.0, 0.0, 0.0, 0.0, 0.0, 0.0, 0.0, 0.0, 0.0, 0.0, 0.0, 0.0, 0.0, 0.0, 0.0, 0.0, 0.0, 0.0, 0.0, 0.0, 0.0, 0.0, 0.0, 0.0, 0.0, 0.0, 0.0, 0.0, 0.0, 0.0, 0.0, 0.0, 0.0, 0.0, 0.0, 0.0, 0.0, 0.0, 0.0, 0.0, 0.0, 0.0, 0.0, 0.0, 0.0, 0.0, 0.0, 0.0, 0.0, 0.0, 0.0, 0.0, 0.0, 0.0, 0.0, 0.0, 0.0, 0.0, 0.0, 0.0, 0.0, 0.0, 0.0, 0.0, 0.0, 0.0, 0.0, 0.0, 0.0, 0.0, 0.0, 0.0, 0.0, 0.0, 0.0, 0.0, 0.0, 0.0, 0.0, 0.0, 0.0, 0.0, 0.0, 0.0, 0.0, 0.0, 0.0, 0.0, 0.0, 0.0, 0.0, 0.0, 0.0, 0.0, 0.0, 0.0, 0.0, 0.0, 0.0, 0.0, 0.0, 0.0, 0.0, 0.0, 0.0, 0.0, 0.0, 0.0, 0.0, 0.0, 0.0, 0.0, 0.0, 0.0, 0.0, 0.0, 0.0, 0.0, 0.0, 0.0, 0.0, 0.0, 0.0, 0.0, 0.0, 0.0, 0.0, 0.0, 0.0, 0.0, 0.0, 0.0, 0.0, 0.0, 0.0, 0.0, 0.0, 0.0, 0.0, 0.0, 0.0, 0.0, 0.0, 0.0, 0.0, 0.0, 0.0, 0.0, 0.0, 0.0, 0.0, 0.0, 0.0, 0.0, 0.0, 0.0, 0.0, 0.0, 0.0, 0.0, 0.0, 0.0, 0.0, 0.0, 0.0, 0.0, 0.0, 0.0, 0.0, 0.0, 0.0, 0.0, 0.0, 0.0, 0.0, 0.0, 0.0, 0.0, 0.0, 0.0, 0.0, 0.0, 0.0, 0.0, 0.0, 0.0, 0.0, 0.0, 0.0, 0.0, 0.0, 0.0, 0.0, 0.0, 0.0, 0.0, 0.0, 0.0, 0.0, 0.0, 0.0, 0.0, 0.0, 0.0, 0.0, 0.0, 0.0, 0.0, 0.0, 0.0, 0.0, 0.0, 0.0, 0.0, 0.0, 0.0, 0.0, 0.0, 0.0, 0.0, 0.0, 0.0, 0.0, 0.0, 0.0, 0.0, 0.0, 0.0, 0.0, 0.0, 0.0, 0.0, 0.0, 0.0, 0.0, 0.0, 0.0, 0.0, 0.0, 0.0, 0.0, 0.0, 0.0, 0.0, 0.0, 0.0, 0.0, 0.0, 0.0, 0.0, 0.0, 0.0, 0.0, 0.0, 0.0, 0.0, 0.0, 0.0, 0.0, 0.0, 0.0, 0.0, 0.0, 0.0, 0.0, 0.0, 0.0, 0.0, 0.0, 0.0, 0.0, 0.0, 0.0, 0.0, 0.0, 0.0, 0.0, 0.0, 0.0, 0.0, 0.0, 0.0, 0.0, 0.0, 0.0, 0.0, 0.0, 0.0, 0.0, 0.0, 0.0, 0.0, 0.0, 0.0, 0.0, 0.0, 0.0, 0.0, 0.0, 0.0, 0.0, 0.0, 0.0, 0.0, 0.0, 0.0, 0.0, 0.0, 0.0, 0.0, 0.0, 0.0, 0.0, 0.0, 0.0, 0.0, 0.0, 0.0, 0.0, 0.0, 0.0, 0.0, 0.0, 0.0, 0.0, 0.0, 0.0, 0.0, 0.0, 0.0, 0.0, 0.0, 0.0, 0.0, 0.0, 0.0, 0.0, 0.0, 0.0, 0.0, 0.0, 0.0, 0.0, 0.0, 0.0, 0.0, 0.0, 0.0, 0.0, 0.0, 0.0, 0.0, 0.0, 0.0, 0.0, 0.0, 0.0, 0.0, 0.0, 0.0, 0.0, 0.0, 0.0, 0.0, 0.0, 0.0, 0.0, 0.0, 0.0, 0.0, 0.0, 0.0, 0.0, 0.0, 0.0, 0.0, 0.0, 0.0, 0.0, 0.0, 0.0, 0.0, 0.0, 0.0, 0.0, 0.0, 0.0, 0.0, 0.0, 0.0, 0.0, 0.0, 0.0, 0.0, 0.0, 0.0, 0.0, 0.0, 0.0, 0.0, 0.0, 0.0, 0.0, 0.0, 0.0, 0.0, 0.0, 0.0, 0.0, 0.0, 0.0, 0.0, 0.0, 0.0, 0.0, 0.0, 0.0, 0.0, 0.0, 0.0, 0.0, 0.0, 0.0, 0.0, 0.0, 0.0, 0.0, 0.0, 0.0, 0.0, 0.0, 0.0, 0.0, 0.0, 0.0, 0.0, 0.475, 0.25, 0.1375, 0.4449, 0.25, 0.25, 0.1375, 0.4449, 0.1375, 0.05514, 0.25, 0.25, 0.1375, 0.05514, 0.475, 0.25, 0.25, 0.25, 0.6375, 0.05514, 0.6375, 0.4449, 0.975, 0.25, 0.475, 0.25, 0.1375, 0.4449, 0.25, 0.25, 0.1375, 0.4449, 0.1375, 0.05514, 0.25, 0.25, 0.1375, 0.05514, 0.475, 0.25, 0.25, 0.25, 0.6375, 0.05514, 0.6375, 0.4449, 0.975, 0.25, 0.475, 0.25, 0.1375, 0.4449, 0.25, 0.25, 0.1375, 0.4449, 0.1375, 0.05514, 0.25, 0.25, 0.1375, 0.05514, 0.475, 0.25, 0.25, 0.25, 0.6375, 0.05514, 0.6375, 0.4449, 0.975, 0.25, 0.475, 0.25, 0.1375, 0.4449, 0.25, 0.25, 0.1375, 0.4449, 0.1375, 0.05514, 0.25, 0.25, 0.1375, 0.05514, 0.475, 0.25, 0.25, 0.25, 0.6375, 0.05514, 0.6375, 0.4449, 0.975, 0.25, 0.475, 0.25, 0.1375, 0.4449, 0.25, 0.25, 0.1375, 0.4449, 0.1375, 0.05514, 0.25, 0.25, 0.1375, 0.05514, 0.475, 0.25, 0.25, 0.25, 0.6375, 0.05514, 0.6375, 0.4449, 0.975, 0.25, 0.475, 0.25, 0.1375, 0.4449, 0.25, 0.25, 0.1375, 0.4449, 0.1375, 0.05514, 0.25, 0.25, 0.1375, 0.05514, 0.475, 0.25, 0.25, 0.25, 0.6375, 0.05514, 0.6375, 0.4449, 0.975, 0.25, 0.475, 0.25, 0.1375, 0.4449, 0.25, 0.25, 0.1375, 0.4449, 0.1375, 0.05514, 0.25, 0.25, 0.1375, 0.05514, 0.475, 0.25, 0.25, 0.25, 0.6375, 0.05514, 0.6375, 0.4449, 0.975, 0.25, 0.475, 0.25, 0.1375, 0.4449, 0.25, 0.25, 0.1375, 0.4449, 0.1375, 0.05514, 0.25, 0.25, 0.1375, 0.05514, 0.475, 0.25, 0.25, 0.25, 0.6375, 0.05514, 0.6375, 0.4449, 0.975, 0.25, 0.475, 0.25, 0.1375, 0.4449, 0.25, 0.25, 0.1375, 0.4449, 0.1375, 0.05514, 0.25, 0.25, 0.1375, 0.05514, 0.475, 0.25, 0.25, 0.25, 0.6375, 0.05514, 0.6375, 0.4449, 0.975, 0.25, 0.475, 0.25, 0.1375, 0.4449, 0.25, 0.25, 0.1375, 0.4449, 0.1375, 0.05514, 0.25, 0.25, 0.1375, 0.05514, 0.475, 0.25, 0.25, 0.25, 0.6375, 0.05514, 0.6375, 0.4449, 0.975, 0.25, 0.475, 0.25, 0.1375, 0.4449, 0.25, 0.25, 0.1375, 0.4449, 0.1375, 0.05514, 0.25, 0.25, 0.1375, 0.05514, 0.475, 0.25, 0.25, 0.25, 0.6375, 0.05514, 0.6375, 0.4449, 0.975, 0.25, 0.475, 0.25, 0.1375, 0.4449, 0.25, 0.25, 0.1375, 0.4449, 0.1375, 0.05514, 0.25, 0.25, 0.1375, 0.05514, 0.475, 0.25, 0.25, 0.25, 0.6375, 0.05514, 0.6375, 0.4449, 0.975, 0.25, 0.475, 0.25, 0.1375, 0.4449, 0.25, 0.25, 0.1375, 0.4449, 0.1375, 0.05514, 0.25, 0.25, 0.1375, 0.05514, 0.475, 0.25, 0.25, 0.25, 0.6375, 0.05514, 0.6375, 0.4449, 0.975, 0.25, 0.475, 0.25, 0.1375, 0.4449, 0.25, 0.25, 0.1375, 0.4449, 0.1375, 0.05514, 0.25, 0.25, 0.1375, 0.05514, 0.475, 0.25, 0.25, 0.25, 0.6375, 0.05514, 0.6375, 0.4449, 0.975, 0.25, 0.475, 0.25, 0.1375, 0.4449, 0.25, 0.25, 0.1375, 0.4449, 0.1375, 0.05514, 0.25, 0.25, 0.1375, 0.05514, 0.475, 0.25, 0.25, 0.25, 0.6375, 0.05514, 0.6375, 0.4449, 0.975, 0.25, 0.475, 0.25, 0.1375, 0.4449, 0.25, 0.25, 0.1375, 0.4449, 0.1375, 0.05514, 0.25, 0.25, 0.1375, 0.05514, 0.475, 0.25, 0.25, 0.25, 0.6375, 0.05514, 0.6375, 0.4449, 0.975, 0.25, 0.475, 0.25, 0.1375, 0.4449, 0.25, 0.25, 0.1375, 0.4449, 0.1375, 0.05514, 0.25, 0.25, 0.1375, 0.05514, 0.475, 0.25, 0.25, 0.25, 0.6375, 0.05514, 0.6375, 0.4449, 0.975, 0.25, 0.475, 0.25, 0.1375, 0.4449, 0.25, 0.25, 0.1375, 0.4449, 0.1375, 0.05514, 0.25, 0.25, 0.1375, 0.05514, 0.475, 0.25, 0.25, 0.25, 0.6375, 0.05514, 0.6375, 0.4449, 0.975, 0.25, 0.475, 0.25, 0.1375, 0.4449, 0.25, 0.25, 0.1375, 0.4449, 0.1375, 0.05514, 0.25, 0.25, 0.1375, 0.05514, 0.475, 0.25, 0.25, 0.25, 0.6375, 0.05514, 0.6375, 0.4449, 0.975, 0.25, 0.475, 0.25, 0.1375, 0.4449, 0.25, 0.25, 0.1375, 0.4449, 0.1375, 0.05514, 0.25, 0.25, 0.1375, 0.05514, 0.475, 0.25, 0.25, 0.25, 0.6375, 0.05514, 0.6375, 0.4449, 0.975, 0.25, 0.475, 0.25, 0.1375, 0.4449, 0.25, 0.25, 0.1375, 0.4449, 0.1375, 0.05514, 0.25, 0.25, 0.1375, 0.05514, 0.475, 0.25, 0.25, 0.25, 0.6375, 0.05514, 0.6375, 0.4449, 0.975, 0.25, 0.475, 0.25, 0.1375, 0.4449, 0.25, 0.25, 0.1375, 0.4449, 0.1375, 0.05514, 0.25, 0.25, 0.1375, 0.05514, 0.475, 0.25, 0.25, 0.25, 0.6375, 0.05514, 0.6375, 0.4449, 0.975, 0.25, 0.475, 0.25, 0.1375, 0.4449, 0.25, 0.25, 0.1375, 0.4449, 0.1375, 0.05514, 0.25, 0.25, 0.1375, 0.05514, 0.475, 0.25, 0.25, 0.25, 0.6375, 0.05514, 0.6375, 0.4449, 0.975, 0.25, 0.475, 0.25, 0.1375, 0.4449, 0.25, 0.25, 0.1375, 0.4449, 0.1375, 0.05514, 0.25, 0.25, 0.1375, 0.05514, 0.475, 0.25, 0.25, 0.25, 0.6375, 0.05514, 0.6375, 0.4449, 0.975, 0.25, 0.475, 0.25, 0.1375, 0.4449, 0.25, 0.25, 0.1375, 0.4449, 0.1375, 0.05514, 0.25, 0.25, 0.1375, 0.05514, 0.475, 0.25, 0.25, 0.25, 0.6375, 0.05514, 0.6375, 0.4449, 0.975, 0.25, 0.475, 0.25, 0.1375, 0.4449, 0.25, 0.25, 0.1375, 0.4449, 0.1375, 0.05514, 0.25, 0.25, 0.1375, 0.05514, 0.475, 0.25, 0.25, 0.25, 0.6375, 0.05514, 0.6375, 0.4449, 0.975, 0.25, 0.475, 0.25, 0.1375, 0.4449, 0.25, 0.25, 0.1375, 0.4449, 0.1375, 0.05514, 0.25, 0.25, 0.1375, 0.05514, 0.475, 0.25, 0.25, 0.25, 0.6375, 0.05514, 0.6375, 0.4449, 0.975, 0.25, 0.475, 0.25, 0.1375, 0.4449, 0.25, 0.25, 0.1375, 0.4449, 0.1375, 0.05514, 0.25, 0.25, 0.1375, 0.05514, 0.475, 0.25, 0.25, 0.25, 0.6375, 0.05514, 0.6375, 0.4449, 0.975, 0.25, 0.475, 0.25, 0.1375, 0.4449, 0.25, 0.25, 0.1375, 0.4449, 0.1375, 0.05514, 0.25, 0.25, 0.1375, 0.05514, 0.475, 0.25, 0.25, 0.25, 0.6375, 0.05514, 0.6375, 0.4449, 0.975, 0.25, 0.475, 0.25, 0.1375, 0.4449, 0.25, 0.25, 0.1375, 0.4449, 0.1375, 0.05514, 0.25, 0.25, 0.1375, 0.05514, 0.475, 0.25, 0.25, 0.25, 0.6375, 0.05514, 0.6375, 0.4449, 0.975, 0.25, 0.475, 0.25, 0.1375, 0.4449, 0.25, 0.25, 0.1375, 0.4449, 0.1375, 0.05514, 0.25, 0.25, 0.1375, 0.05514, 0.475, 0.25, 0.25, 0.25, 0.6375, 0.05514, 0.6375, 0.4449, 0.975, 0.25, 0.475, 0.25, 0.1375, 0.4449, 0.25, 0.25, 0.1375, 0.4449, 0.1375, 0.05514, 0.25, 0.25, 0.1375, 0.05514, 0.475, 0.25, 0.25, 0.25, 0.6375, 0.05514, 0.6375, 0.4449, 0.975, 0.25, 0.475, 0.25, 0.1375, 0.4449, 0.25, 0.25, 0.1375, 0.4449, 0.1375, 0.05514, 0.25, 0.25, 0.1375, 0.05514, 0.475, 0.25, 0.25, 0.25, 0.6375, 0.05514, 0.6375, 0.4449, 0.975, 0.25, 0.475, 0.25, 0.1375, 0.4449, 0.25, 0.25, 0.1375, 0.4449, 0.1375, 0.05514, 0.25, 0.25, 0.1375, 0.05514, 0.475, 0.25, 0.25, 0.25, 0.6375, 0.05514, 0.6375, 0.4449, 0.975, 0.25, 0.475, 0.25, 0.1375, 0.4449, 0.25, 0.25, 0.1375, 0.4449, 0.1375, 0.05514, 0.25, 0.25, 0.1375, 0.05514, 0.475, 0.25, 0.25, 0.25, 0.6375, 0.05514, 0.6375, 0.4449, 0.975, 0.25, 0.475, 0.25, 0.1375, 0.4449, 0.25, 0.25, 0.1375, 0.4449, 0.1375, 0.05514, 0.25, 0.25, 0.1375, 0.05514, 0.475, 0.25, 0.25, 0.25, 0.6375, 0.05514, 0.6375, 0.4449, 0.975, 0.25, 0.475, 0.25, 0.1375, 0.4449, 0.25, 0.25, 0.1375, 0.4449, 0.1375, 0.05514, 0.25, 0.25, 0.1375, 0.05514, 0.475, 0.25, 0.25, 0.25, 0.6375, 0.05514, 0.6375, 0.4449, 0.975, 0.25, 0.475, 0.25, 0.1375, 0.4449, 0.25, 0.25, 0.1375, 0.4449, 0.1375, 0.05514, 0.25, 0.25, 0.1375, 0.05514, 0.475, 0.25, 0.25, 0.25, 0.6375, 0.05514, 0.6375, 0.4449, 0.975, 0.25, 0.475, 0.25, 0.1375, 0.4449, 0.25, 0.25, 0.1375, 0.4449, 0.1375, 0.05514, 0.25, 0.25, 0.1375, 0.05514, 0.475, 0.25, 0.25, 0.25, 0.6375, 0.05514, 0.6375, 0.4449, 0.975, 0.25, 0.475, 0.25, 0.1375, 0.4449, 0.25, 0.25, 0.1375, 0.4449, 0.1375, 0.05514, 0.25, 0.25, 0.1375, 0.05514, 0.475, 0.25, 0.25, 0.25, 0.6375, 0.05514, 0.6375, 0.4449, 0.975, 0.25, 0.475, 0.25, 0.1375, 0.4449, 0.25, 0.25, 0.1375, 0.4449, 0.1375, 0.05514, 0.25, 0.25, 0.1375, 0.05514, 0.475, 0.25, 0.25, 0.25, 0.6375, 0.05514, 0.6375, 0.4449, 0.975, 0.25, 0.475, 0.25, 0.1375, 0.4449, 0.25, 0.25, 0.1375, 0.4449, 0.1375, 0.05514, 0.25, 0.25, 0.1375, 0.05514, 0.475, 0.25, 0.25, 0.25, 0.6375, 0.05514, 0.6375, 0.4449, 0.975, 0.25])
me_pointlight_mesh.materials.append(mat_material)
me_pointlight_mesh.update()

# ---- objects
ob_pointlightobject = bpy.data.objects.new('PointLightObject', me_pointlight_mesh)
ob_label = bpy.data.objects.new('Label', None)

# ---- transforms, parenting, visibility, modifiers, constraints
ob_pointlightobject.location = (0.0, 0.0, 0.0)
ob_label.location = (0.0, 0.0, 1.0)
ob_label.empty_display_type = 'ARROWS'
ob_label.empty_display_size = 0.25

# ---- collection membership
col_collection.objects.link(ob_pointlightobject)
col_collection.objects.link(ob_label)

# ---- scene / render settings (as saved in the file)
scene.frame_start = 1; scene.frame_end = 250; scene.frame_set(1)
scene.render.engine = 'BLENDER_EEVEE_NEXT'
scene.cycles.use_denoising = False
scene.cycles.sampling_pattern = 'TABULATED_SOBOL'
scene.cycles.use_light_tree = False
scene.view_settings.view_transform = 'Filmic'
bpy.context.view_layer.update()

# ---- added for rendering (the .blend has no active camera and no usable light): camera, sun
cam_auto = bpy.data.cameras.new('AutoCamera')
cam_auto.lens = 50.0
cam_auto.sensor_width = 36.0
cam_auto.clip_end = 1000.0
ob_auto_camera = bpy.data.objects.new('AutoCamera', cam_auto)
scene.collection.objects.link(ob_auto_camera)
ob_auto_camera.location = (2.36524, -2.83829, 1.89219)
ob_auto_camera.rotation_euler = (1.09748, -7.21219e-08, 0.694738)
scene.camera = ob_auto_camera
light_auto_sun = bpy.data.lights.new('AutoSun', 'SUN')
light_auto_sun.energy = 3.0
light_auto_sun.angle = 0.0523599
ob_auto_sun = bpy.data.objects.new('AutoSun', light_auto_sun)
scene.collection.objects.link(ob_auto_sun)
ob_auto_sun.rotation_euler = (0.872665, 0.174533, 0.523599)
bpy.context.view_layer.update()
